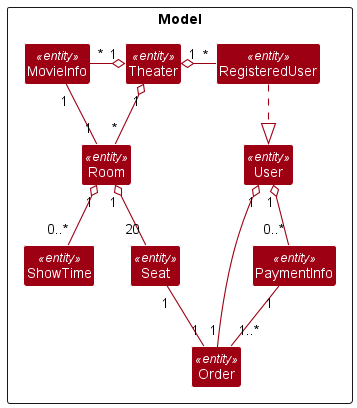

The diagram above was rendered by PlantUML. Its source (embedded in the PNG):
@startuml
!include style.puml
skinparam arrowThickness 1.1
skinparam arrowColor MODEL_COLOR
skinparam classBackgroundColor MODEL_COLOR
skinparam classAttributeFontColor white

Package Model <<Rectangle>>{

Class User <<entity>>
Class RegisteredUser <<entity>>
Class MovieInfo <<entity>>
Class Theater <<entity>>
Class Room <<entity>>
Class ShowTime <<entity>>
Class Seat <<entity>>
Class Order <<entity>>
Class PaymentInfo <<entity>>
}

RegisteredUser .down.|> User

User "1" o-down- "0..*" PaymentInfo
User "1" o-down- "1" Order

PaymentInfo "1" -- "1..*" Order

Theater "1" o-right- "*" RegisteredUser
Theater "1" o-left- "*" MovieInfo
Theater "1" o-down- "*" Room

MovieInfo "1" - "1" Room

Room "1" o-- "0..*" ShowTime
Room "1" o-down- "20" Seat

Seat "1" -down- "1" Order
@enduml